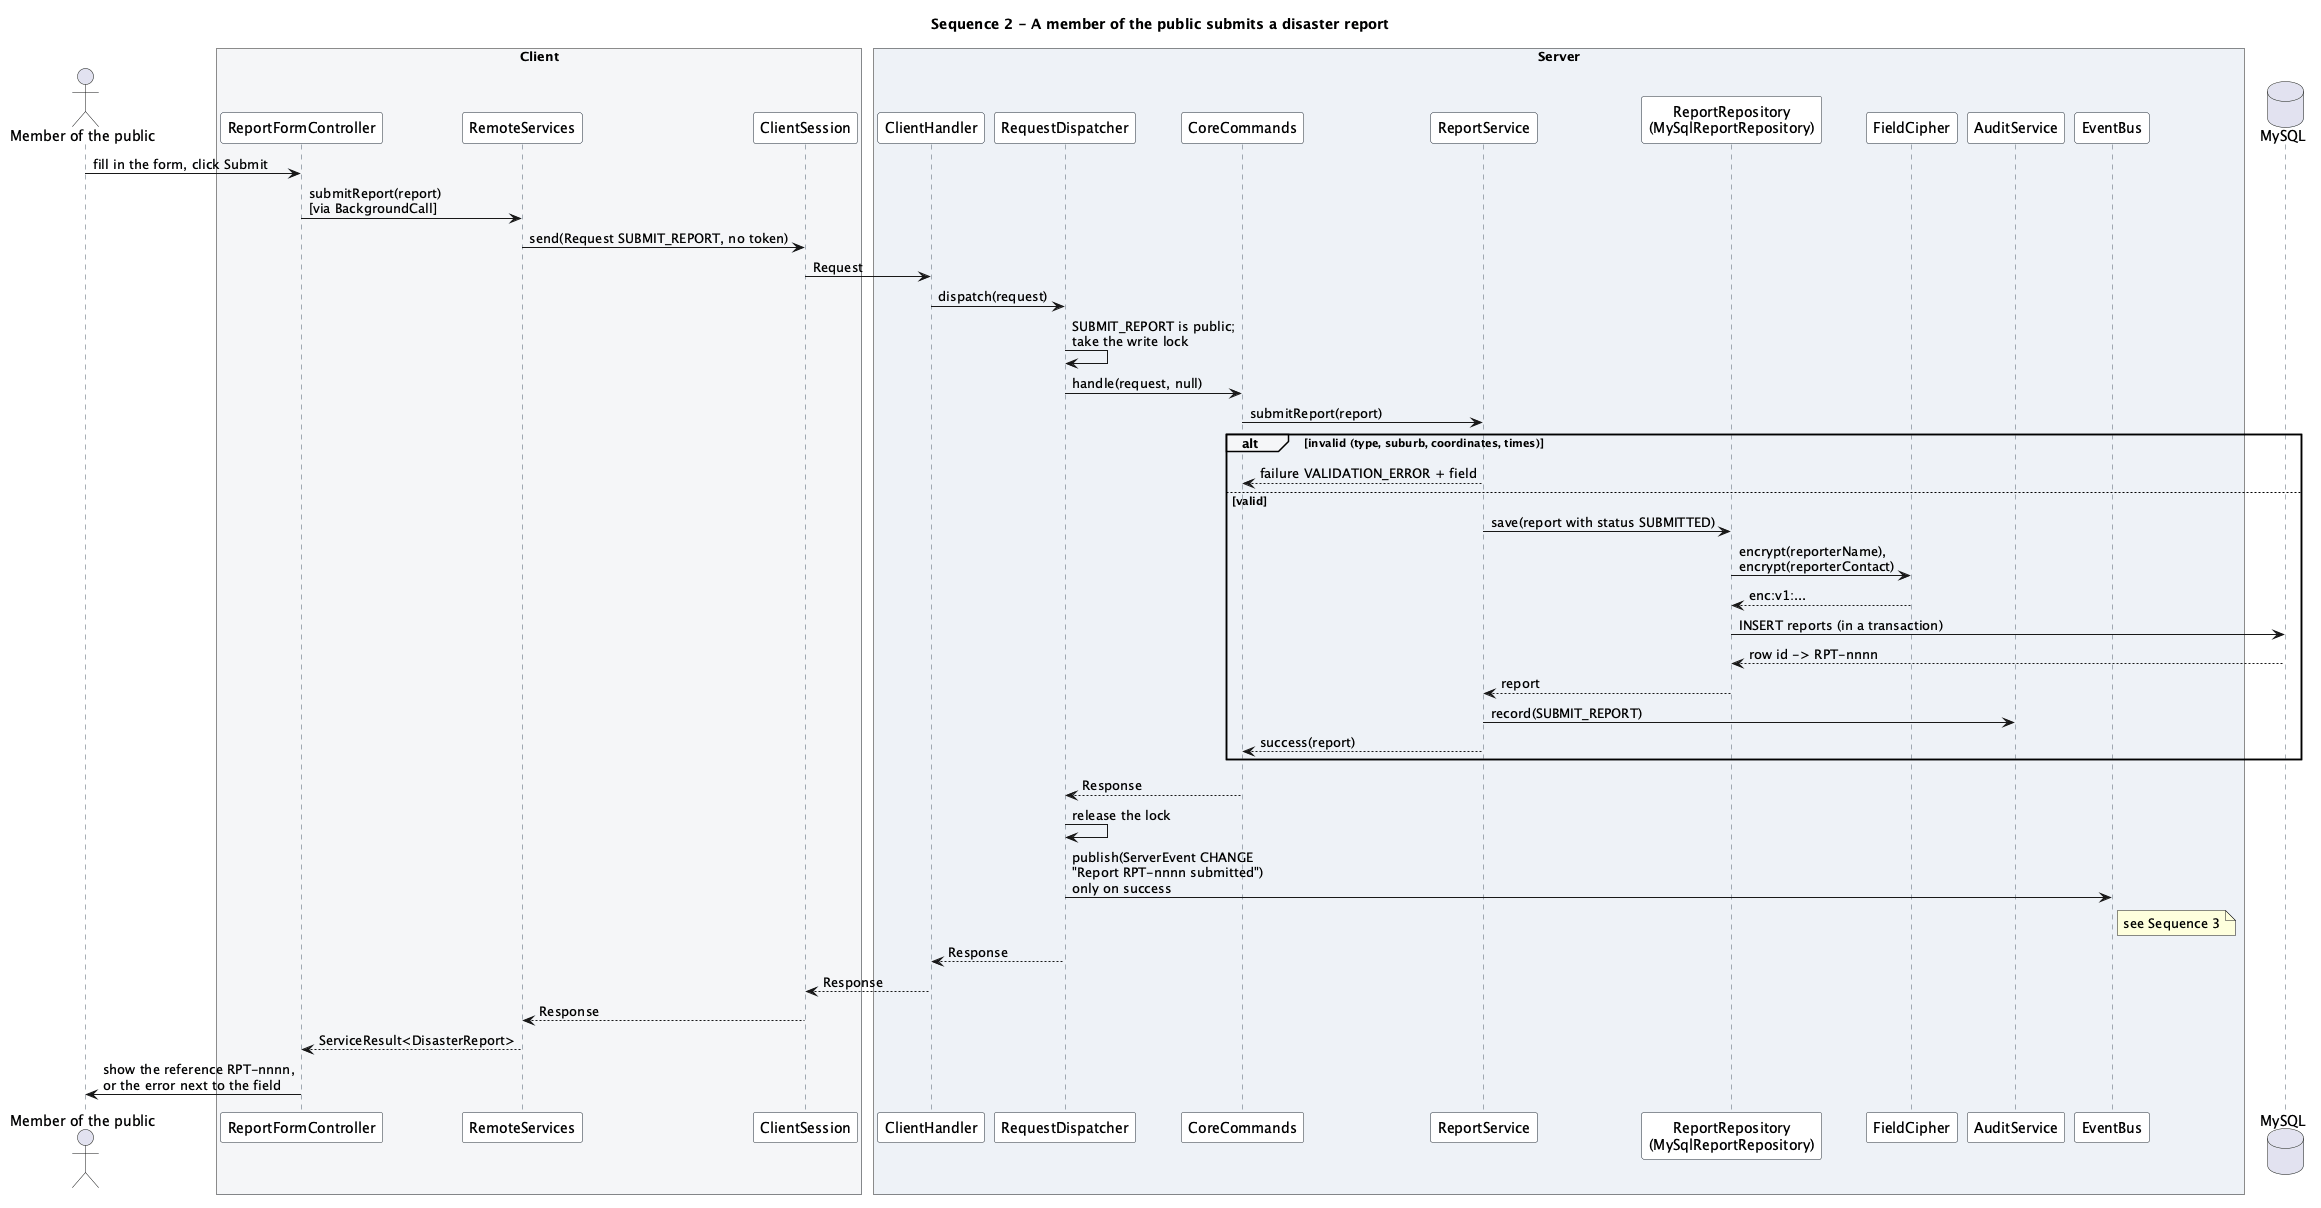

The diagram above was rendered by PlantUML. Its source (embedded in the PNG):
@startuml
!include seq-common.iuml
title Sequence 2 - A member of the public submits a disaster report

actor "Member of the public" as U
box "Client" #f5f6f8
participant ReportFormController as RF
participant RemoteServices as RS
participant ClientSession as CS
end box
box "Server" #eef2f7
participant ClientHandler as CH
participant RequestDispatcher as RD
participant CoreCommands as CC
participant ReportService as SV
participant "ReportRepository\n(MySqlReportRepository)" as RR
participant FieldCipher as FC
participant AuditService as AU
participant EventBus as EB
end box
database MySQL as DB

U -> RF : fill in the form, click Submit
RF -> RS : submitReport(report)\n[via BackgroundCall]
RS -> CS : send(Request SUBMIT_REPORT, no token)
CS -> CH : Request
CH -> RD : dispatch(request)
RD -> RD : SUBMIT_REPORT is public;\ntake the write lock
RD -> CC : handle(request, null)
CC -> SV : submitReport(report)
alt invalid (type, suburb, coordinates, times)
  SV --> CC : failure VALIDATION_ERROR + field
else valid
  SV -> RR : save(report with status SUBMITTED)
  RR -> FC : encrypt(reporterName),\nencrypt(reporterContact)
  FC --> RR : enc:v1:...
  RR -> DB : INSERT reports (in a transaction)
  DB --> RR : row id -> RPT-nnnn
  RR --> SV : report
  SV -> AU : record(SUBMIT_REPORT)
  SV --> CC : success(report)
end
CC --> RD : Response
RD -> RD : release the lock
RD -> EB : publish(ServerEvent CHANGE\n"Report RPT-nnnn submitted")\nonly on success
note right of EB : see Sequence 3
RD --> CH : Response
CH --> CS : Response
CS --> RS : Response
RS --> RF : ServiceResult<DisasterReport>
RF -> U : show the reference RPT-nnnn,\nor the error next to the field
@enduml